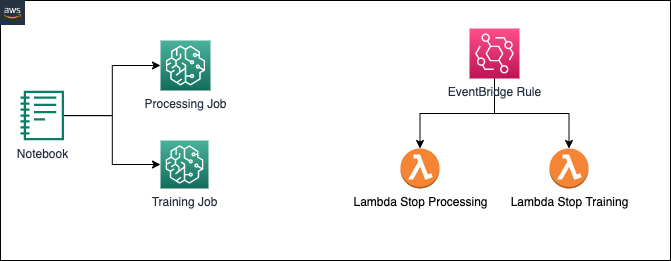

The diagram above was exported from draw.io. Its source (the exported page's mxGraphModel, read from the mxfile embedded in the PNG):
<mxGraphModel dx="946" dy="672" grid="1" gridSize="10" guides="1" tooltips="1" connect="1" arrows="1" fold="1" page="1" pageScale="1" pageWidth="827" pageHeight="1169" math="0" shadow="0">
  <root>
    <mxCell id="0" />
    <mxCell id="1" parent="0" />
    <mxCell id="-kMOO10dK0HyhAfeMeWr-4" style="edgeStyle=orthogonalEdgeStyle;rounded=0;orthogonalLoop=1;jettySize=auto;html=1;entryX=0;entryY=0.5;entryDx=0;entryDy=0;entryPerimeter=0;" edge="1" parent="1" source="-kMOO10dK0HyhAfeMeWr-1" target="-kMOO10dK0HyhAfeMeWr-2">
      <mxGeometry relative="1" as="geometry" />
    </mxCell>
    <mxCell id="-kMOO10dK0HyhAfeMeWr-5" style="edgeStyle=orthogonalEdgeStyle;rounded=0;orthogonalLoop=1;jettySize=auto;html=1;entryX=0;entryY=0.5;entryDx=0;entryDy=0;entryPerimeter=0;" edge="1" parent="1" source="-kMOO10dK0HyhAfeMeWr-1" target="-kMOO10dK0HyhAfeMeWr-3">
      <mxGeometry relative="1" as="geometry" />
    </mxCell>
    <mxCell id="-kMOO10dK0HyhAfeMeWr-1" value="Notebook" style="sketch=0;outlineConnect=0;fontColor=#232F3E;gradientColor=none;fillColor=#067F68;strokeColor=none;dashed=0;verticalLabelPosition=bottom;verticalAlign=top;align=center;html=1;fontSize=12;fontStyle=0;aspect=fixed;pointerEvents=1;shape=mxgraph.aws4.sagemaker_notebook;" vertex="1" parent="1">
      <mxGeometry x="80" y="330" width="43.59" height="50" as="geometry" />
    </mxCell>
    <mxCell id="-kMOO10dK0HyhAfeMeWr-2" value="Processing Job" style="sketch=0;points=[[0,0,0],[0.25,0,0],[0.5,0,0],[0.75,0,0],[1,0,0],[0,1,0],[0.25,1,0],[0.5,1,0],[0.75,1,0],[1,1,0],[0,0.25,0],[0,0.5,0],[0,0.75,0],[1,0.25,0],[1,0.5,0],[1,0.75,0]];outlineConnect=0;fontColor=#232F3E;gradientColor=#4AB29A;gradientDirection=north;fillColor=#116D5B;strokeColor=#ffffff;dashed=0;verticalLabelPosition=bottom;verticalAlign=top;align=center;html=1;fontSize=12;fontStyle=0;aspect=fixed;shape=mxgraph.aws4.resourceIcon;resIcon=mxgraph.aws4.sagemaker;" vertex="1" parent="1">
      <mxGeometry x="220" y="280" width="50" height="50" as="geometry" />
    </mxCell>
    <mxCell id="-kMOO10dK0HyhAfeMeWr-3" value="Training Job" style="sketch=0;points=[[0,0,0],[0.25,0,0],[0.5,0,0],[0.75,0,0],[1,0,0],[0,1,0],[0.25,1,0],[0.5,1,0],[0.75,1,0],[1,1,0],[0,0.25,0],[0,0.5,0],[0,0.75,0],[1,0.25,0],[1,0.5,0],[1,0.75,0]];outlineConnect=0;fontColor=#232F3E;gradientColor=#4AB29A;gradientDirection=north;fillColor=#116D5B;strokeColor=#ffffff;dashed=0;verticalLabelPosition=bottom;verticalAlign=top;align=center;html=1;fontSize=12;fontStyle=0;aspect=fixed;shape=mxgraph.aws4.resourceIcon;resIcon=mxgraph.aws4.sagemaker;" vertex="1" parent="1">
      <mxGeometry x="220" y="380" width="48" height="48" as="geometry" />
    </mxCell>
    <mxCell id="-kMOO10dK0HyhAfeMeWr-9" style="edgeStyle=orthogonalEdgeStyle;rounded=0;orthogonalLoop=1;jettySize=auto;html=1;exitX=0.5;exitY=1;exitDx=0;exitDy=0;exitPerimeter=0;" edge="1" parent="1" source="-kMOO10dK0HyhAfeMeWr-6" target="-kMOO10dK0HyhAfeMeWr-7">
      <mxGeometry relative="1" as="geometry" />
    </mxCell>
    <mxCell id="-kMOO10dK0HyhAfeMeWr-10" style="edgeStyle=orthogonalEdgeStyle;rounded=0;orthogonalLoop=1;jettySize=auto;html=1;entryX=0.5;entryY=0;entryDx=0;entryDy=0;entryPerimeter=0;exitX=0.5;exitY=1;exitDx=0;exitDy=0;exitPerimeter=0;" edge="1" parent="1" source="-kMOO10dK0HyhAfeMeWr-6" target="-kMOO10dK0HyhAfeMeWr-8">
      <mxGeometry relative="1" as="geometry" />
    </mxCell>
    <mxCell id="-kMOO10dK0HyhAfeMeWr-6" value="EventBridge Rule" style="sketch=0;points=[[0,0,0],[0.25,0,0],[0.5,0,0],[0.75,0,0],[1,0,0],[0,1,0],[0.25,1,0],[0.5,1,0],[0.75,1,0],[1,1,0],[0,0.25,0],[0,0.5,0],[0,0.75,0],[1,0.25,0],[1,0.5,0],[1,0.75,0]];outlineConnect=0;fontColor=#232F3E;gradientColor=#FF4F8B;gradientDirection=north;fillColor=#BC1356;strokeColor=#ffffff;dashed=0;verticalLabelPosition=bottom;verticalAlign=top;align=center;html=1;fontSize=12;fontStyle=0;aspect=fixed;shape=mxgraph.aws4.resourceIcon;resIcon=mxgraph.aws4.eventbridge;" vertex="1" parent="1">
      <mxGeometry x="529" y="268" width="50" height="50" as="geometry" />
    </mxCell>
    <mxCell id="-kMOO10dK0HyhAfeMeWr-7" value="Lambda Stop Processing" style="outlineConnect=0;dashed=0;verticalLabelPosition=bottom;verticalAlign=top;align=center;html=1;shape=mxgraph.aws3.lambda_function;fillColor=#F58534;gradientColor=none;" vertex="1" parent="1">
      <mxGeometry x="460" y="388" width="39" height="40" as="geometry" />
    </mxCell>
    <mxCell id="-kMOO10dK0HyhAfeMeWr-8" value="Lambda Stop Training" style="outlineConnect=0;dashed=0;verticalLabelPosition=bottom;verticalAlign=top;align=center;html=1;shape=mxgraph.aws3.lambda_function;fillColor=#F58534;gradientColor=none;" vertex="1" parent="1">
      <mxGeometry x="609" y="388" width="39" height="40" as="geometry" />
    </mxCell>
    <mxCell id="-kMOO10dK0HyhAfeMeWr-11" value="" style="rounded=0;whiteSpace=wrap;html=1;fillColor=none;" vertex="1" parent="1">
      <mxGeometry x="60" y="240" width="670" height="260" as="geometry" />
    </mxCell>
    <mxCell id="-kMOO10dK0HyhAfeMeWr-12" value="" style="shape=image;verticalLabelPosition=bottom;labelBackgroundColor=default;verticalAlign=top;aspect=fixed;imageAspect=0;image=data:image/png,(base64 omitted: 5884 chars);" vertex="1" parent="1">
      <mxGeometry x="60" y="240" width="25" height="25" as="geometry" />
    </mxCell>
  </root>
</mxGraphModel>